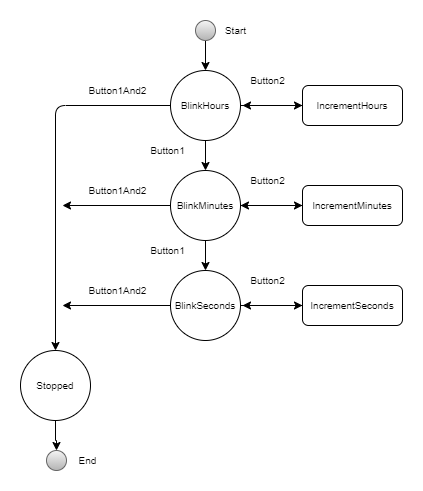

The diagram above was exported from draw.io. Its source (the exported page's mxGraphModel, read from the mxfile embedded in the PNG):
<mxGraphModel dx="1422" dy="772" grid="1" gridSize="10" guides="1" tooltips="1" connect="1" arrows="1" fold="1" page="1" pageScale="1" pageWidth="827" pageHeight="1169" math="0" shadow="0">
  <root>
    <mxCell id="0" />
    <mxCell id="1" parent="0" />
    <mxCell id="2" style="edgeStyle=orthogonalEdgeStyle;rounded=1;orthogonalLoop=1;jettySize=auto;html=1;entryX=0;entryY=0.5;entryDx=0;entryDy=0;fontSize=10;" edge="1" source="5" target="14" parent="1">
      <mxGeometry relative="1" as="geometry" />
    </mxCell>
    <mxCell id="3" style="edgeStyle=orthogonalEdgeStyle;rounded=0;orthogonalLoop=1;jettySize=auto;html=1;entryX=0.5;entryY=0;entryDx=0;entryDy=0;fontSize=10;" edge="1" source="5" target="9" parent="1">
      <mxGeometry relative="1" as="geometry" />
    </mxCell>
    <mxCell id="4" style="edgeStyle=orthogonalEdgeStyle;rounded=0;orthogonalLoop=1;jettySize=auto;html=1;entryX=0;entryY=0.5;entryDx=0;entryDy=0;fontSize=10;" edge="1" source="5" target="25" parent="1">
      <mxGeometry relative="1" as="geometry" />
    </mxCell>
    <mxCell id="5" value="BlinkHours" style="ellipse;whiteSpace=wrap;html=1;aspect=fixed;rounded=0;shadow=0;glass=0;labelBackgroundColor=none;strokeColor=#000000;fillColor=#ffffff;gradientColor=none;align=center;fontSize=10;" vertex="1" parent="1">
      <mxGeometry x="528" y="70" width="70" height="70" as="geometry" />
    </mxCell>
    <mxCell id="6" style="edgeStyle=orthogonalEdgeStyle;rounded=0;orthogonalLoop=1;jettySize=auto;html=1;entryX=0.5;entryY=0;entryDx=0;entryDy=0;fontSize=10;" edge="1" source="9" target="12" parent="1">
      <mxGeometry relative="1" as="geometry" />
    </mxCell>
    <mxCell id="7" style="edgeStyle=orthogonalEdgeStyle;rounded=0;orthogonalLoop=1;jettySize=auto;html=1;fontSize=10;" edge="1" source="9" parent="1">
      <mxGeometry relative="1" as="geometry">
        <mxPoint x="420" y="205" as="targetPoint" />
      </mxGeometry>
    </mxCell>
    <mxCell id="8" style="edgeStyle=orthogonalEdgeStyle;rounded=0;orthogonalLoop=1;jettySize=auto;html=1;entryX=0;entryY=0.5;entryDx=0;entryDy=0;fontSize=10;" edge="1" source="9" target="27" parent="1">
      <mxGeometry relative="1" as="geometry" />
    </mxCell>
    <mxCell id="9" value="BlinkMinutes" style="ellipse;whiteSpace=wrap;html=1;aspect=fixed;rounded=0;shadow=0;glass=0;labelBackgroundColor=none;strokeColor=#000000;fillColor=#ffffff;gradientColor=none;align=center;fontSize=10;" vertex="1" parent="1">
      <mxGeometry x="528" y="170" width="70" height="70" as="geometry" />
    </mxCell>
    <mxCell id="10" style="edgeStyle=orthogonalEdgeStyle;rounded=0;orthogonalLoop=1;jettySize=auto;html=1;fontSize=10;" edge="1" source="12" parent="1">
      <mxGeometry relative="1" as="geometry">
        <mxPoint x="420" y="305" as="targetPoint" />
      </mxGeometry>
    </mxCell>
    <mxCell id="11" style="edgeStyle=orthogonalEdgeStyle;rounded=0;orthogonalLoop=1;jettySize=auto;html=1;entryX=0;entryY=0.5;entryDx=0;entryDy=0;fontSize=10;" edge="1" source="12" target="29" parent="1">
      <mxGeometry relative="1" as="geometry" />
    </mxCell>
    <mxCell id="12" value="BlinkSeconds" style="ellipse;whiteSpace=wrap;html=1;aspect=fixed;rounded=0;shadow=0;glass=0;labelBackgroundColor=none;strokeColor=#000000;fillColor=#ffffff;gradientColor=none;align=center;fontSize=10;" vertex="1" parent="1">
      <mxGeometry x="528" y="270" width="70" height="70" as="geometry" />
    </mxCell>
    <mxCell id="13" style="edgeStyle=orthogonalEdgeStyle;rounded=0;orthogonalLoop=1;jettySize=auto;html=1;entryX=0.5;entryY=0;entryDx=0;entryDy=0;fontSize=10;" edge="1" source="14" target="20" parent="1">
      <mxGeometry relative="1" as="geometry" />
    </mxCell>
    <mxCell id="14" value="Stopped" style="ellipse;whiteSpace=wrap;html=1;aspect=fixed;rounded=0;shadow=0;glass=0;labelBackgroundColor=none;strokeColor=#000000;fillColor=#ffffff;gradientColor=none;align=center;fontSize=10;direction=south;" vertex="1" parent="1">
      <mxGeometry x="378" y="350" width="70" height="70" as="geometry" />
    </mxCell>
    <mxCell id="15" value="Button1And2" style="text;html=1;align=center;verticalAlign=middle;resizable=0;points=[];autosize=1;fontSize=10;" vertex="1" parent="1">
      <mxGeometry x="440" y="80" width="70" height="20" as="geometry" />
    </mxCell>
    <mxCell id="16" value="Button1And2" style="text;html=1;align=center;verticalAlign=middle;resizable=0;points=[];autosize=1;fontSize=10;" vertex="1" parent="1">
      <mxGeometry x="440" y="180" width="70" height="20" as="geometry" />
    </mxCell>
    <mxCell id="17" value="Button1And2" style="text;html=1;align=center;verticalAlign=middle;resizable=0;points=[];autosize=1;fontSize=10;" vertex="1" parent="1">
      <mxGeometry x="440" y="280" width="70" height="20" as="geometry" />
    </mxCell>
    <mxCell id="18" style="edgeStyle=orthogonalEdgeStyle;rounded=0;orthogonalLoop=1;jettySize=auto;html=1;fontSize=10;" edge="1" source="19" target="5" parent="1">
      <mxGeometry relative="1" as="geometry" />
    </mxCell>
    <mxCell id="19" value="" style="ellipse;whiteSpace=wrap;html=1;aspect=fixed;fillColor=#f5f5f5;fontSize=10;gradientColor=#b3b3b3;strokeColor=#666666;" vertex="1" parent="1">
      <mxGeometry x="553" y="20" width="20" height="20" as="geometry" />
    </mxCell>
    <mxCell id="20" value="" style="ellipse;whiteSpace=wrap;html=1;aspect=fixed;fillColor=#f5f5f5;fontSize=10;gradientColor=#b3b3b3;strokeColor=#666666;" vertex="1" parent="1">
      <mxGeometry x="404" y="450" width="20" height="20" as="geometry" />
    </mxCell>
    <mxCell id="21" value="End" style="text;html=1;align=center;verticalAlign=middle;resizable=0;points=[];autosize=1;fontSize=10;" vertex="1" parent="1">
      <mxGeometry x="430" y="450" width="30" height="20" as="geometry" />
    </mxCell>
    <mxCell id="22" value="Button1" style="text;html=1;align=center;verticalAlign=middle;resizable=0;points=[];autosize=1;fontSize=10;" vertex="1" parent="1">
      <mxGeometry x="500" y="140" width="50" height="20" as="geometry" />
    </mxCell>
    <mxCell id="23" value="Button1" style="text;html=1;align=center;verticalAlign=middle;resizable=0;points=[];autosize=1;fontSize=10;" vertex="1" parent="1">
      <mxGeometry x="500" y="240" width="50" height="20" as="geometry" />
    </mxCell>
    <mxCell id="24" style="edgeStyle=orthogonalEdgeStyle;rounded=0;orthogonalLoop=1;jettySize=auto;html=1;fontSize=10;" edge="1" source="25" parent="1">
      <mxGeometry relative="1" as="geometry">
        <mxPoint x="600" y="105" as="targetPoint" />
      </mxGeometry>
    </mxCell>
    <mxCell id="25" value="IncrementHours" style="rounded=1;whiteSpace=wrap;html=1;fillColor=#ffffff;fontSize=10;" vertex="1" parent="1">
      <mxGeometry x="660" y="85" width="100" height="40" as="geometry" />
    </mxCell>
    <mxCell id="26" style="edgeStyle=orthogonalEdgeStyle;rounded=0;orthogonalLoop=1;jettySize=auto;html=1;entryX=1;entryY=0.5;entryDx=0;entryDy=0;fontSize=10;" edge="1" source="27" target="9" parent="1">
      <mxGeometry relative="1" as="geometry" />
    </mxCell>
    <mxCell id="27" value="IncrementMinutes" style="rounded=1;whiteSpace=wrap;html=1;fillColor=#ffffff;fontSize=10;" vertex="1" parent="1">
      <mxGeometry x="660" y="185" width="100" height="40" as="geometry" />
    </mxCell>
    <mxCell id="28" style="edgeStyle=orthogonalEdgeStyle;rounded=0;orthogonalLoop=1;jettySize=auto;html=1;fontSize=10;" edge="1" source="29" parent="1">
      <mxGeometry relative="1" as="geometry">
        <mxPoint x="600" y="305" as="targetPoint" />
      </mxGeometry>
    </mxCell>
    <mxCell id="29" value="IncrementSeconds" style="rounded=1;whiteSpace=wrap;html=1;fillColor=#ffffff;fontSize=10;" vertex="1" parent="1">
      <mxGeometry x="660" y="285" width="100" height="40" as="geometry" />
    </mxCell>
    <mxCell id="30" value="Button2" style="text;html=1;align=center;verticalAlign=middle;resizable=0;points=[];autosize=1;fontSize=10;" vertex="1" parent="1">
      <mxGeometry x="600" y="70" width="50" height="20" as="geometry" />
    </mxCell>
    <mxCell id="31" value="Button2" style="text;html=1;align=center;verticalAlign=middle;resizable=0;points=[];autosize=1;fontSize=10;" vertex="1" parent="1">
      <mxGeometry x="600" y="170" width="50" height="20" as="geometry" />
    </mxCell>
    <mxCell id="32" value="Button2" style="text;html=1;align=center;verticalAlign=middle;resizable=0;points=[];autosize=1;fontSize=10;" vertex="1" parent="1">
      <mxGeometry x="600" y="270" width="50" height="20" as="geometry" />
    </mxCell>
    <mxCell id="33" value="Start" style="text;html=1;align=center;verticalAlign=middle;resizable=0;points=[];autosize=1;fontSize=10;" vertex="1" parent="1">
      <mxGeometry x="573" y="20" width="40" height="20" as="geometry" />
    </mxCell>
  </root>
</mxGraphModel>